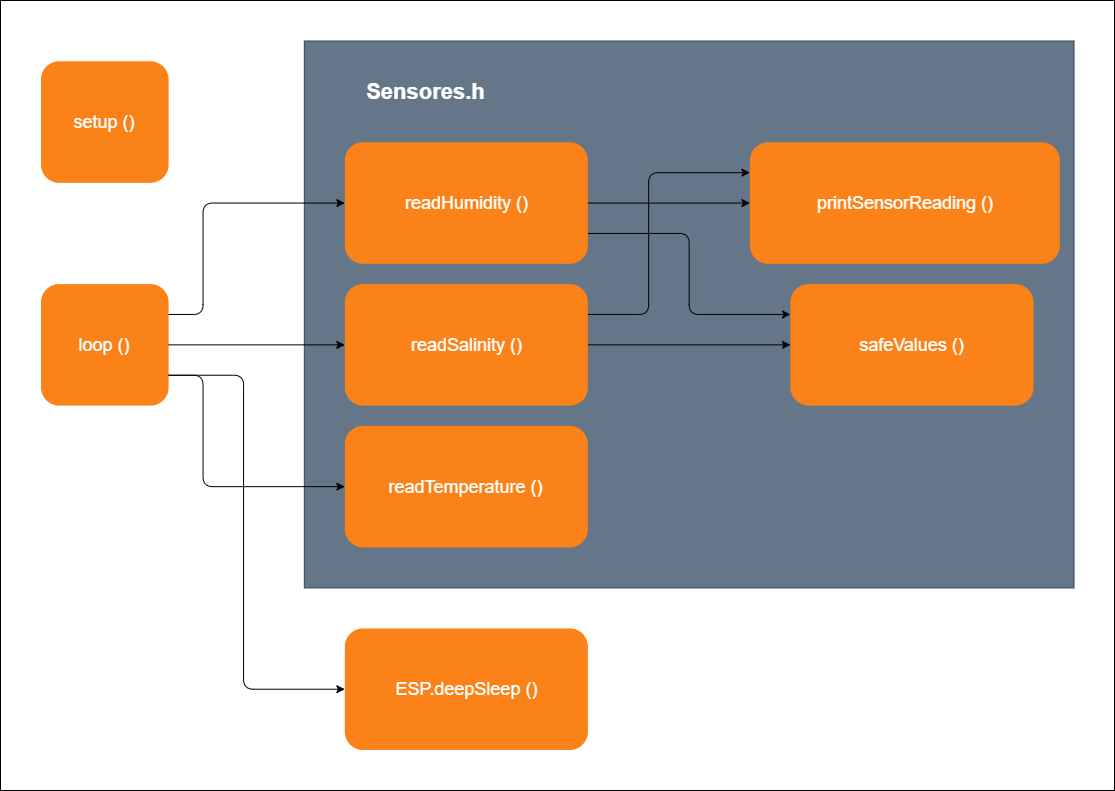

The diagram above was exported from draw.io. Its source (the exported page's mxGraphModel, read from the mxfile embedded in the PNG):
<mxGraphModel dx="1408" dy="808" grid="1" gridSize="10" guides="1" tooltips="1" connect="1" arrows="1" fold="1" page="1" pageScale="1" pageWidth="827" pageHeight="1169" math="0" shadow="0">
  <root>
    <mxCell id="0" />
    <mxCell id="1" parent="0" />
    <mxCell id="oPRwb_IcuhruMMu7id6W-37" value="" style="group" vertex="1" connectable="0" parent="1">
      <mxGeometry x="60" y="40" width="1114" height="790" as="geometry" />
    </mxCell>
    <mxCell id="oPRwb_IcuhruMMu7id6W-36" value="" style="group" vertex="1" connectable="0" parent="oPRwb_IcuhruMMu7id6W-37">
      <mxGeometry width="1114" height="790" as="geometry" />
    </mxCell>
    <mxCell id="oPRwb_IcuhruMMu7id6W-26" value="" style="rounded=0;whiteSpace=wrap;html=1;fillColor=none;strokeColor=#000000;glass=0;fontColor=#ffffff;" vertex="1" parent="oPRwb_IcuhruMMu7id6W-36">
      <mxGeometry width="1114" height="790" as="geometry" />
    </mxCell>
    <mxCell id="oPRwb_IcuhruMMu7id6W-38" value="" style="group" vertex="1" connectable="0" parent="oPRwb_IcuhruMMu7id6W-36">
      <mxGeometry x="40.50909090909091" y="40.51282051282051" width="1032.9818181818182" height="708.9743589743589" as="geometry" />
    </mxCell>
    <mxCell id="oPRwb_IcuhruMMu7id6W-32" value="&lt;h1&gt;&lt;br&gt;&lt;/h1&gt;" style="rounded=0;whiteSpace=wrap;html=1;glass=0;strokeColor=#314354;fillColor=#647687;fontColor=#ffffff;align=center;" vertex="1" parent="oPRwb_IcuhruMMu7id6W-38">
      <mxGeometry x="263.3090909090909" width="769.6727272727272" height="546.9230769230769" as="geometry" />
    </mxCell>
    <mxCell id="oPRwb_IcuhruMMu7id6W-2" value="&lt;font style=&quot;font-size: 18px&quot;&gt;readSalinity ()&lt;/font&gt;" style="rounded=1;whiteSpace=wrap;html=1;fillColor=#FA8219;strokeColor=none;fontColor=#ffffff;" vertex="1" parent="oPRwb_IcuhruMMu7id6W-38">
      <mxGeometry x="303.8181818181818" y="243.0769230769231" width="243.05454545454546" height="121.53846153846153" as="geometry" />
    </mxCell>
    <mxCell id="oPRwb_IcuhruMMu7id6W-3" value="&lt;font style=&quot;font-size: 18px&quot;&gt;readHumidity ()&lt;/font&gt;" style="rounded=1;whiteSpace=wrap;html=1;fillColor=#FA8219;strokeColor=none;fontColor=#ffffff;" vertex="1" parent="oPRwb_IcuhruMMu7id6W-38">
      <mxGeometry x="303.8181818181818" y="101.28205128205128" width="243.05454545454546" height="121.53846153846153" as="geometry" />
    </mxCell>
    <mxCell id="oPRwb_IcuhruMMu7id6W-4" value="&lt;font style=&quot;font-size: 18px&quot;&gt;readTemperature ()&lt;/font&gt;" style="rounded=1;whiteSpace=wrap;html=1;fillColor=#FA8219;strokeColor=none;fontColor=#ffffff;" vertex="1" parent="oPRwb_IcuhruMMu7id6W-38">
      <mxGeometry x="303.8181818181818" y="384.87179487179486" width="243.05454545454546" height="121.53846153846153" as="geometry" />
    </mxCell>
    <mxCell id="oPRwb_IcuhruMMu7id6W-5" value="&lt;font style=&quot;font-size: 18px&quot;&gt;printSensorReading ()&lt;/font&gt;" style="rounded=1;whiteSpace=wrap;html=1;fillColor=#FA8219;strokeColor=none;fontColor=#ffffff;" vertex="1" parent="oPRwb_IcuhruMMu7id6W-38">
      <mxGeometry x="708.9090909090909" y="101.28205128205128" width="309.89454545454544" height="121.53846153846153" as="geometry" />
    </mxCell>
    <mxCell id="oPRwb_IcuhruMMu7id6W-6" value="&lt;font style=&quot;font-size: 18px&quot;&gt;safeValues ()&lt;/font&gt;" style="rounded=1;whiteSpace=wrap;html=1;fillColor=#FA8219;strokeColor=none;fontColor=#ffffff;" vertex="1" parent="oPRwb_IcuhruMMu7id6W-38">
      <mxGeometry x="749.4181818181818" y="243.0769230769231" width="243.05454545454546" height="121.53846153846153" as="geometry" />
    </mxCell>
    <mxCell id="oPRwb_IcuhruMMu7id6W-7" value="&lt;font style=&quot;font-size: 18px&quot;&gt;setup ()&lt;/font&gt;" style="rounded=1;whiteSpace=wrap;html=1;fillColor=#FA8219;strokeColor=none;fontColor=#ffffff;" vertex="1" parent="oPRwb_IcuhruMMu7id6W-38">
      <mxGeometry y="20.256410256410255" width="127.60363636363635" height="121.53846153846153" as="geometry" />
    </mxCell>
    <mxCell id="oPRwb_IcuhruMMu7id6W-8" value="&lt;font style=&quot;font-size: 18px&quot;&gt;loop ()&lt;/font&gt;" style="rounded=1;whiteSpace=wrap;html=1;fillColor=#FA8219;strokeColor=none;fontColor=#ffffff;" vertex="1" parent="oPRwb_IcuhruMMu7id6W-38">
      <mxGeometry y="243.0769230769231" width="127.60363636363635" height="121.53846153846153" as="geometry" />
    </mxCell>
    <mxCell id="oPRwb_IcuhruMMu7id6W-9" value="" style="endArrow=classic;html=1;entryX=0;entryY=0.5;entryDx=0;entryDy=0;exitX=1;exitY=0.25;exitDx=0;exitDy=0;" edge="1" parent="oPRwb_IcuhruMMu7id6W-38" source="oPRwb_IcuhruMMu7id6W-8" target="oPRwb_IcuhruMMu7id6W-3">
      <mxGeometry width="50" height="50" relative="1" as="geometry">
        <mxPoint x="162.03636363636363" y="283.5897435897436" as="sourcePoint" />
        <mxPoint x="228.87636363636364" y="212.69230769230768" as="targetPoint" />
        <Array as="points">
          <mxPoint x="162.03636363636363" y="273.46153846153845" />
          <mxPoint x="162.03636363636363" y="162.05128205128204" />
        </Array>
      </mxGeometry>
    </mxCell>
    <mxCell id="oPRwb_IcuhruMMu7id6W-10" value="" style="endArrow=classic;html=1;entryX=0;entryY=0.5;entryDx=0;entryDy=0;exitX=1;exitY=0.5;exitDx=0;exitDy=0;" edge="1" parent="oPRwb_IcuhruMMu7id6W-38" source="oPRwb_IcuhruMMu7id6W-8" target="oPRwb_IcuhruMMu7id6W-2">
      <mxGeometry width="50" height="50" relative="1" as="geometry">
        <mxPoint x="147.85818181818183" y="324.1025641025641" as="sourcePoint" />
        <mxPoint x="324.07272727272726" y="283.5897435897436" as="targetPoint" />
      </mxGeometry>
    </mxCell>
    <mxCell id="oPRwb_IcuhruMMu7id6W-12" value="" style="endArrow=classic;html=1;entryX=0;entryY=0.5;entryDx=0;entryDy=0;exitX=1;exitY=0.75;exitDx=0;exitDy=0;" edge="1" parent="oPRwb_IcuhruMMu7id6W-38" source="oPRwb_IcuhruMMu7id6W-8" target="oPRwb_IcuhruMMu7id6W-4">
      <mxGeometry width="50" height="50" relative="1" as="geometry">
        <mxPoint x="147.85818181818183" y="324.1025641025641" as="sourcePoint" />
        <mxPoint x="324.07272727272726" y="445.64102564102564" as="targetPoint" />
        <Array as="points">
          <mxPoint x="162.03636363636363" y="334.2307692307692" />
          <mxPoint x="162.03636363636363" y="445.64102564102564" />
        </Array>
      </mxGeometry>
    </mxCell>
    <mxCell id="oPRwb_IcuhruMMu7id6W-13" value="" style="endArrow=classic;html=1;entryX=0;entryY=0.5;entryDx=0;entryDy=0;exitX=1;exitY=0.5;exitDx=0;exitDy=0;" edge="1" parent="oPRwb_IcuhruMMu7id6W-38" source="oPRwb_IcuhruMMu7id6W-3" target="oPRwb_IcuhruMMu7id6W-5">
      <mxGeometry width="50" height="50" relative="1" as="geometry">
        <mxPoint x="546.8727272727273" y="162.05128205128204" as="sourcePoint" />
        <mxPoint x="723.0872727272728" y="162.05128205128204" as="targetPoint" />
      </mxGeometry>
    </mxCell>
    <mxCell id="oPRwb_IcuhruMMu7id6W-14" value="" style="endArrow=classic;html=1;entryX=0;entryY=0.25;entryDx=0;entryDy=0;exitX=1;exitY=0.75;exitDx=0;exitDy=0;" edge="1" parent="oPRwb_IcuhruMMu7id6W-38" source="oPRwb_IcuhruMMu7id6W-3" target="oPRwb_IcuhruMMu7id6W-6">
      <mxGeometry width="50" height="50" relative="1" as="geometry">
        <mxPoint x="567.1272727272727" y="182.30769230769232" as="sourcePoint" />
        <mxPoint x="749.4181818181818" y="202.56410256410254" as="targetPoint" />
        <Array as="points">
          <mxPoint x="648.1454545454545" y="192.4358974358974" />
          <mxPoint x="648.1454545454545" y="273.46153846153845" />
        </Array>
      </mxGeometry>
    </mxCell>
    <mxCell id="oPRwb_IcuhruMMu7id6W-23" value="" style="endArrow=classic;html=1;entryX=0;entryY=0.5;entryDx=0;entryDy=0;exitX=1;exitY=0.5;exitDx=0;exitDy=0;" edge="1" parent="oPRwb_IcuhruMMu7id6W-38" source="oPRwb_IcuhruMMu7id6W-2" target="oPRwb_IcuhruMMu7id6W-6">
      <mxGeometry width="50" height="50" relative="1" as="geometry">
        <mxPoint x="567.1272727272727" y="182.30769230769232" as="sourcePoint" />
        <mxPoint x="756.5072727272727" y="81.02564102564102" as="targetPoint" />
      </mxGeometry>
    </mxCell>
    <mxCell id="oPRwb_IcuhruMMu7id6W-24" value="" style="endArrow=classic;html=1;entryX=0;entryY=0.25;entryDx=0;entryDy=0;exitX=1;exitY=0.25;exitDx=0;exitDy=0;" edge="1" parent="oPRwb_IcuhruMMu7id6W-38" source="oPRwb_IcuhruMMu7id6W-2" target="oPRwb_IcuhruMMu7id6W-5">
      <mxGeometry width="50" height="50" relative="1" as="geometry">
        <mxPoint x="567.1272727272727" y="324.1025641025641" as="sourcePoint" />
        <mxPoint x="756.5072727272727" y="324.1025641025641" as="targetPoint" />
        <Array as="points">
          <mxPoint x="607.6363636363636" y="273.46153846153845" />
          <mxPoint x="607.6363636363636" y="202.56410256410254" />
          <mxPoint x="607.6363636363636" y="131.66666666666669" />
        </Array>
      </mxGeometry>
    </mxCell>
    <mxCell id="oPRwb_IcuhruMMu7id6W-33" value="&lt;h3&gt;&lt;font style=&quot;font-size: 22px&quot;&gt;Sensores.h&lt;/font&gt;&lt;/h3&gt;" style="rounded=0;whiteSpace=wrap;html=1;glass=0;strokeColor=none;fillColor=#647687;fontColor=#ffffff;align=center;" vertex="1" parent="oPRwb_IcuhruMMu7id6W-38">
      <mxGeometry x="283.56363636363636" y="20.256410256410255" width="202.54545454545453" height="60.76923076923077" as="geometry" />
    </mxCell>
    <mxCell id="oPRwb_IcuhruMMu7id6W-34" value="&lt;font style=&quot;font-size: 18px&quot;&gt;ESP.deepSleep ()&lt;/font&gt;" style="rounded=1;whiteSpace=wrap;html=1;fillColor=#FA8219;strokeColor=none;fontColor=#ffffff;" vertex="1" parent="oPRwb_IcuhruMMu7id6W-38">
      <mxGeometry x="303.8181818181818" y="587.4358974358973" width="243.05454545454546" height="121.53846153846153" as="geometry" />
    </mxCell>
    <mxCell id="oPRwb_IcuhruMMu7id6W-35" value="" style="endArrow=classic;html=1;entryX=0;entryY=0.5;entryDx=0;entryDy=0;exitX=1;exitY=0.75;exitDx=0;exitDy=0;" edge="1" parent="oPRwb_IcuhruMMu7id6W-38" source="oPRwb_IcuhruMMu7id6W-8" target="oPRwb_IcuhruMMu7id6W-34">
      <mxGeometry width="50" height="50" relative="1" as="geometry">
        <mxPoint x="147.85818181818183" y="324.1025641025641" as="sourcePoint" />
        <mxPoint x="324.07272727272726" y="465.8974358974359" as="targetPoint" />
        <Array as="points">
          <mxPoint x="202.54545454545456" y="334.2307692307692" />
          <mxPoint x="202.54545454545456" y="648.2051282051282" />
        </Array>
      </mxGeometry>
    </mxCell>
  </root>
</mxGraphModel>